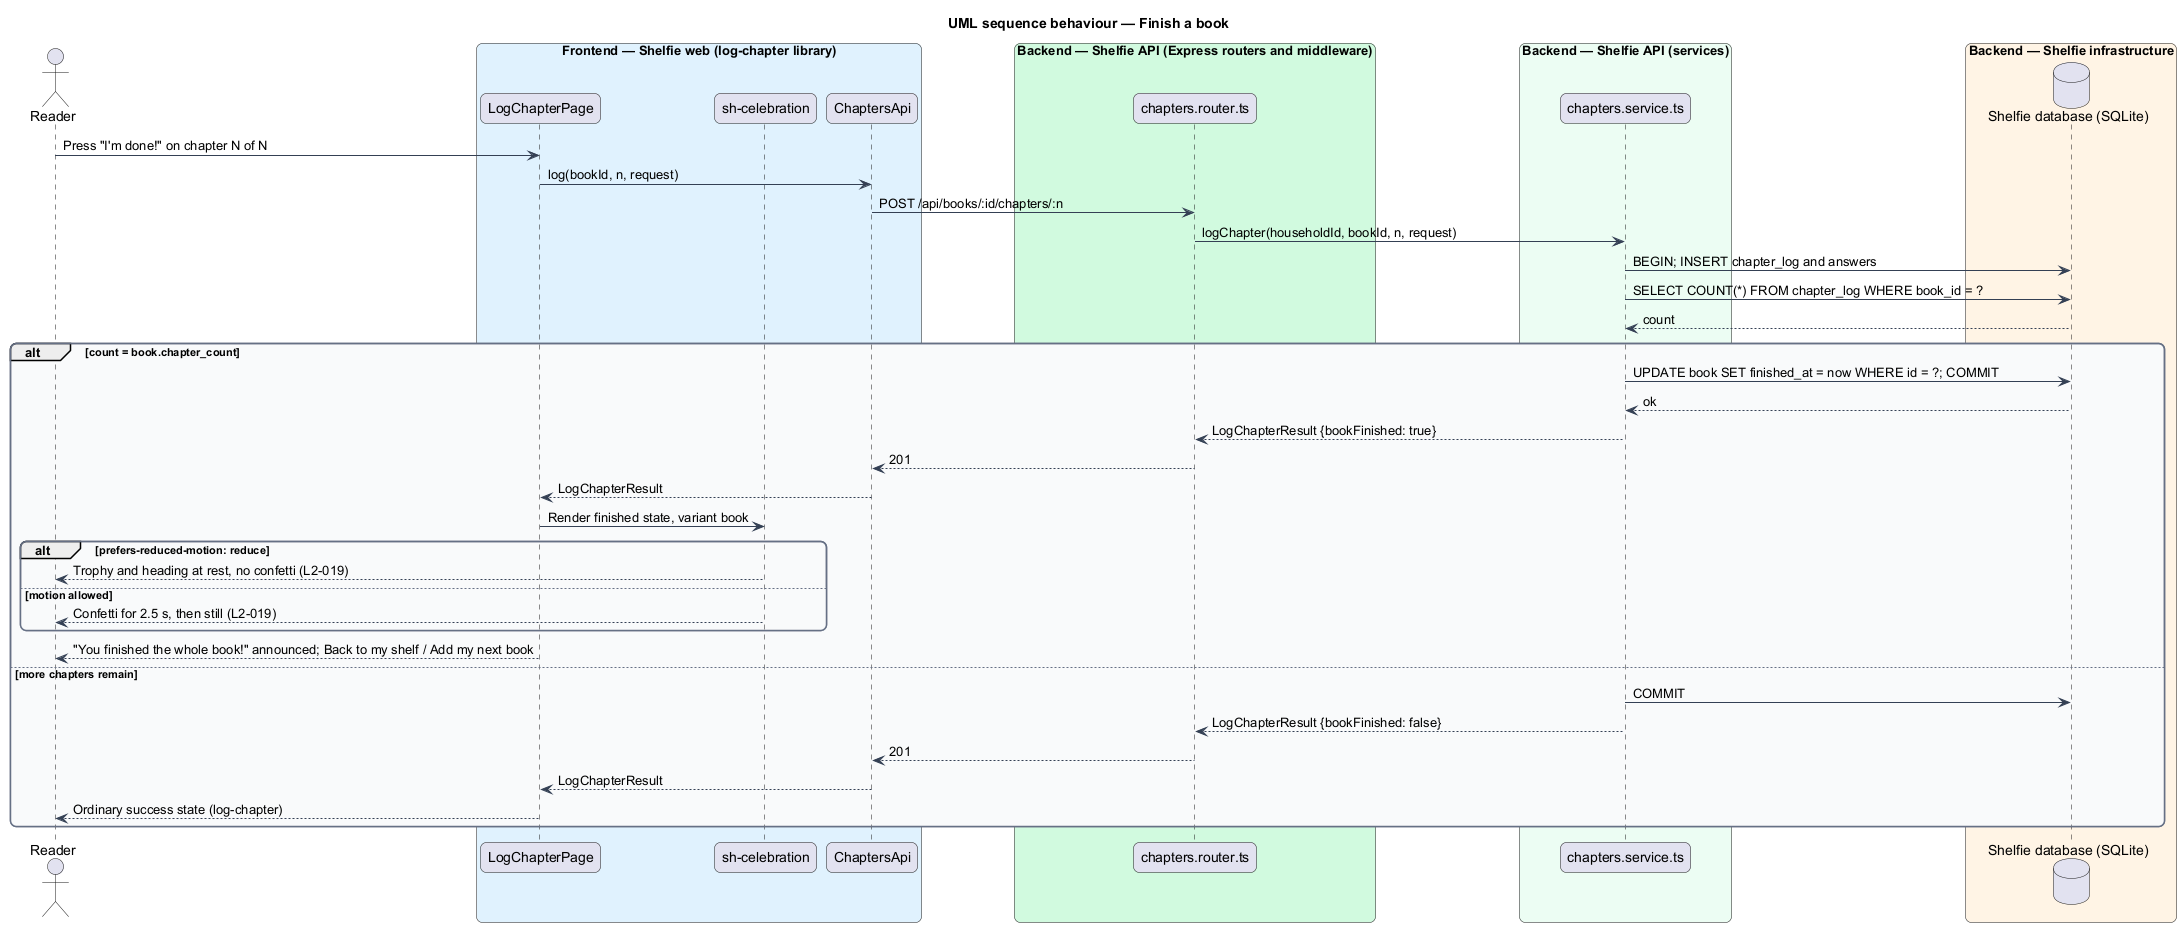

The diagram above was rendered by PlantUML. Its source (embedded in the PNG):
@startuml
title UML sequence behaviour — Finish a book
skinparam backgroundColor #FFFFFF
skinparam shadowing false
skinparam roundcorner 12
skinparam defaultFontName Arial
skinparam ArrowColor #344054
skinparam rectangle {
  BorderColor #344054
  FontColor #101828
}
skinparam package {
  BorderColor #667085
  FontColor #101828
  BackgroundColor #F9FAFB
}
actor "Reader" as reader
box "Frontend — Shelfie web (log-chapter library)" #E0F2FE
  participant "LogChapterPage" as page
  participant "sh-celebration" as celebration
  participant "ChaptersApi" as client
end box
box "Backend — Shelfie API (Express routers and middleware)" #D1FADF
  participant "chapters.router.ts" as router
end box
box "Backend — Shelfie API (services)" #ECFDF3
  participant "chapters.service.ts" as service
end box
box "Backend — Shelfie infrastructure" #FFF4E5
  database "Shelfie database (SQLite)" as db
end box

reader -> page : Press "I'm done!" on chapter N of N
page -> client : log(bookId, n, request)
client -> router : POST /api/books/:id/chapters/:n
router -> service : logChapter(householdId, bookId, n, request)
service -> db : BEGIN; INSERT chapter_log and answers
service -> db : SELECT COUNT(*) FROM chapter_log WHERE book_id = ?
db --> service : count
alt count = book.chapter_count
  service -> db : UPDATE book SET finished_at = now WHERE id = ?; COMMIT
  db --> service : ok
  service --> router : LogChapterResult {bookFinished: true}
  router --> client : 201
  client --> page : LogChapterResult
  page -> celebration : Render finished state, variant book
  alt prefers-reduced-motion: reduce
    celebration --> reader : Trophy and heading at rest, no confetti (L2-019)
  else motion allowed
    celebration --> reader : Confetti for 2.5 s, then still (L2-019)
  end
  page --> reader : "You finished the whole book!" announced; Back to my shelf / Add my next book
else more chapters remain
  service -> db : COMMIT
  service --> router : LogChapterResult {bookFinished: false}
  router --> client : 201
  client --> page : LogChapterResult
  page --> reader : Ordinary success state (log-chapter)
end
@enduml